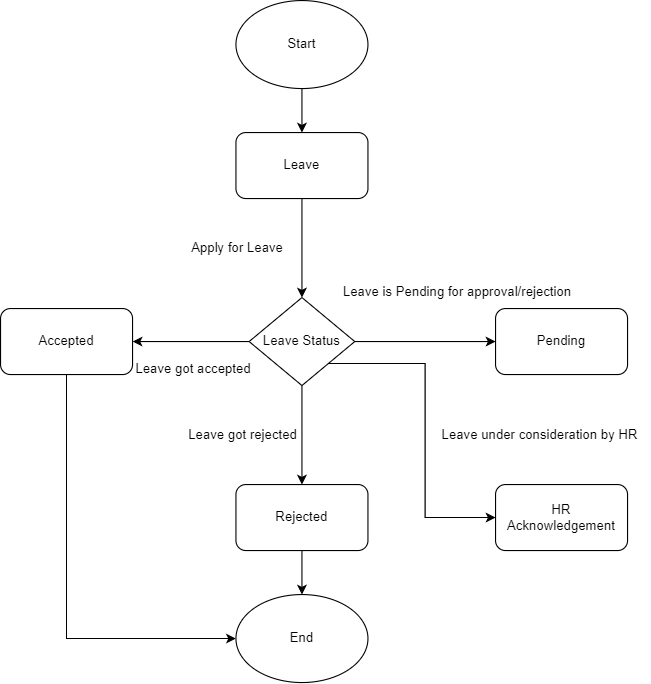

The diagram above was exported from draw.io. Its source (the exported page's mxGraphModel, read from the mxfile embedded in the PNG):
<mxGraphModel dx="811" dy="490" grid="1" gridSize="10" guides="1" tooltips="1" connect="1" arrows="1" fold="1" page="1" pageScale="1" pageWidth="827" pageHeight="1169" math="0" shadow="0">
  <root>
    <mxCell id="0" />
    <mxCell id="1" parent="0" />
    <mxCell id="WLaAFbH2oF4A_CqkaBSx-15" style="edgeStyle=orthogonalEdgeStyle;rounded=0;orthogonalLoop=1;jettySize=auto;html=1;exitX=0.5;exitY=1;exitDx=0;exitDy=0;entryX=0.5;entryY=0;entryDx=0;entryDy=0;" parent="1" source="WLaAFbH2oF4A_CqkaBSx-14" edge="1">
      <mxGeometry relative="1" as="geometry">
        <mxPoint x="354" y="120" as="targetPoint" />
      </mxGeometry>
    </mxCell>
    <mxCell id="WLaAFbH2oF4A_CqkaBSx-14" value="Start" style="ellipse;whiteSpace=wrap;html=1;" parent="1" vertex="1">
      <mxGeometry x="294" width="120" height="80" as="geometry" />
    </mxCell>
    <mxCell id="fjz35WR33EQUlEvG6BE8-5" style="edgeStyle=orthogonalEdgeStyle;rounded=0;orthogonalLoop=1;jettySize=auto;html=1;exitX=0.5;exitY=1;exitDx=0;exitDy=0;entryX=0.5;entryY=0;entryDx=0;entryDy=0;" parent="1" source="fjz35WR33EQUlEvG6BE8-3" target="fjz35WR33EQUlEvG6BE8-4" edge="1">
      <mxGeometry relative="1" as="geometry" />
    </mxCell>
    <mxCell id="fjz35WR33EQUlEvG6BE8-3" value="Leave" style="rounded=1;whiteSpace=wrap;html=1;" parent="1" vertex="1">
      <mxGeometry x="294" y="120" width="120" height="60" as="geometry" />
    </mxCell>
    <mxCell id="fjz35WR33EQUlEvG6BE8-8" style="edgeStyle=orthogonalEdgeStyle;rounded=0;orthogonalLoop=1;jettySize=auto;html=1;exitX=1;exitY=0.5;exitDx=0;exitDy=0;entryX=0;entryY=0.5;entryDx=0;entryDy=0;" parent="1" source="fjz35WR33EQUlEvG6BE8-4" target="fjz35WR33EQUlEvG6BE8-7" edge="1">
      <mxGeometry relative="1" as="geometry" />
    </mxCell>
    <mxCell id="fjz35WR33EQUlEvG6BE8-11" style="edgeStyle=orthogonalEdgeStyle;rounded=0;orthogonalLoop=1;jettySize=auto;html=1;exitX=0;exitY=0.5;exitDx=0;exitDy=0;" parent="1" source="fjz35WR33EQUlEvG6BE8-4" target="fjz35WR33EQUlEvG6BE8-10" edge="1">
      <mxGeometry relative="1" as="geometry" />
    </mxCell>
    <mxCell id="fjz35WR33EQUlEvG6BE8-14" style="edgeStyle=orthogonalEdgeStyle;rounded=0;orthogonalLoop=1;jettySize=auto;html=1;exitX=0.5;exitY=1;exitDx=0;exitDy=0;entryX=0.5;entryY=0;entryDx=0;entryDy=0;" parent="1" source="fjz35WR33EQUlEvG6BE8-4" target="fjz35WR33EQUlEvG6BE8-13" edge="1">
      <mxGeometry relative="1" as="geometry" />
    </mxCell>
    <mxCell id="fjz35WR33EQUlEvG6BE8-17" style="edgeStyle=orthogonalEdgeStyle;rounded=0;orthogonalLoop=1;jettySize=auto;html=1;exitX=1;exitY=1;exitDx=0;exitDy=0;entryX=0;entryY=0.5;entryDx=0;entryDy=0;" parent="1" source="fjz35WR33EQUlEvG6BE8-4" target="fjz35WR33EQUlEvG6BE8-16" edge="1">
      <mxGeometry relative="1" as="geometry" />
    </mxCell>
    <mxCell id="fjz35WR33EQUlEvG6BE8-4" value="Leave Status" style="rhombus;whiteSpace=wrap;html=1;" parent="1" vertex="1">
      <mxGeometry x="306" y="270" width="96" height="80" as="geometry" />
    </mxCell>
    <mxCell id="fjz35WR33EQUlEvG6BE8-6" value="Apply for Leave" style="text;html=1;align=center;verticalAlign=middle;resizable=0;points=[];autosize=1;strokeColor=none;fillColor=none;" parent="1" vertex="1">
      <mxGeometry x="240" y="210" width="110" height="30" as="geometry" />
    </mxCell>
    <mxCell id="fjz35WR33EQUlEvG6BE8-7" value="Pending" style="rounded=1;whiteSpace=wrap;html=1;" parent="1" vertex="1">
      <mxGeometry x="530" y="280" width="120" height="60" as="geometry" />
    </mxCell>
    <mxCell id="fjz35WR33EQUlEvG6BE8-9" value="Leave is Pending for approval/rejection" style="text;html=1;align=center;verticalAlign=middle;resizable=0;points=[];autosize=1;strokeColor=none;fillColor=none;" parent="1" vertex="1">
      <mxGeometry x="380" y="250" width="230" height="30" as="geometry" />
    </mxCell>
    <mxCell id="fjz35WR33EQUlEvG6BE8-21" style="edgeStyle=orthogonalEdgeStyle;rounded=0;orthogonalLoop=1;jettySize=auto;html=1;exitX=0.5;exitY=1;exitDx=0;exitDy=0;entryX=0;entryY=0.5;entryDx=0;entryDy=0;" parent="1" source="fjz35WR33EQUlEvG6BE8-10" target="fjz35WR33EQUlEvG6BE8-19" edge="1">
      <mxGeometry relative="1" as="geometry" />
    </mxCell>
    <mxCell id="fjz35WR33EQUlEvG6BE8-10" value="Accepted" style="rounded=1;whiteSpace=wrap;html=1;" parent="1" vertex="1">
      <mxGeometry x="80" y="280" width="120" height="60" as="geometry" />
    </mxCell>
    <mxCell id="fjz35WR33EQUlEvG6BE8-12" value="Leave got accepted" style="text;html=1;align=center;verticalAlign=middle;resizable=0;points=[];autosize=1;strokeColor=none;fillColor=none;" parent="1" vertex="1">
      <mxGeometry x="190" y="320" width="130" height="30" as="geometry" />
    </mxCell>
    <mxCell id="fjz35WR33EQUlEvG6BE8-20" style="edgeStyle=orthogonalEdgeStyle;rounded=0;orthogonalLoop=1;jettySize=auto;html=1;exitX=0.5;exitY=1;exitDx=0;exitDy=0;entryX=0.5;entryY=0;entryDx=0;entryDy=0;" parent="1" source="fjz35WR33EQUlEvG6BE8-13" target="fjz35WR33EQUlEvG6BE8-19" edge="1">
      <mxGeometry relative="1" as="geometry" />
    </mxCell>
    <mxCell id="fjz35WR33EQUlEvG6BE8-13" value="Rejected" style="rounded=1;whiteSpace=wrap;html=1;" parent="1" vertex="1">
      <mxGeometry x="294" y="440" width="120" height="60" as="geometry" />
    </mxCell>
    <mxCell id="fjz35WR33EQUlEvG6BE8-15" value="Leave got rejected" style="text;html=1;align=center;verticalAlign=middle;resizable=0;points=[];autosize=1;strokeColor=none;fillColor=none;" parent="1" vertex="1">
      <mxGeometry x="240" y="380" width="120" height="30" as="geometry" />
    </mxCell>
    <mxCell id="fjz35WR33EQUlEvG6BE8-16" value="HR Acknowledgement" style="rounded=1;whiteSpace=wrap;html=1;" parent="1" vertex="1">
      <mxGeometry x="530" y="440" width="120" height="60" as="geometry" />
    </mxCell>
    <mxCell id="fjz35WR33EQUlEvG6BE8-18" value="Leave under consideration by HR" style="text;html=1;align=center;verticalAlign=middle;resizable=0;points=[];autosize=1;strokeColor=none;fillColor=none;" parent="1" vertex="1">
      <mxGeometry x="470" y="380" width="200" height="30" as="geometry" />
    </mxCell>
    <mxCell id="fjz35WR33EQUlEvG6BE8-19" value="End" style="ellipse;whiteSpace=wrap;html=1;" parent="1" vertex="1">
      <mxGeometry x="294" y="540" width="120" height="80" as="geometry" />
    </mxCell>
  </root>
</mxGraphModel>